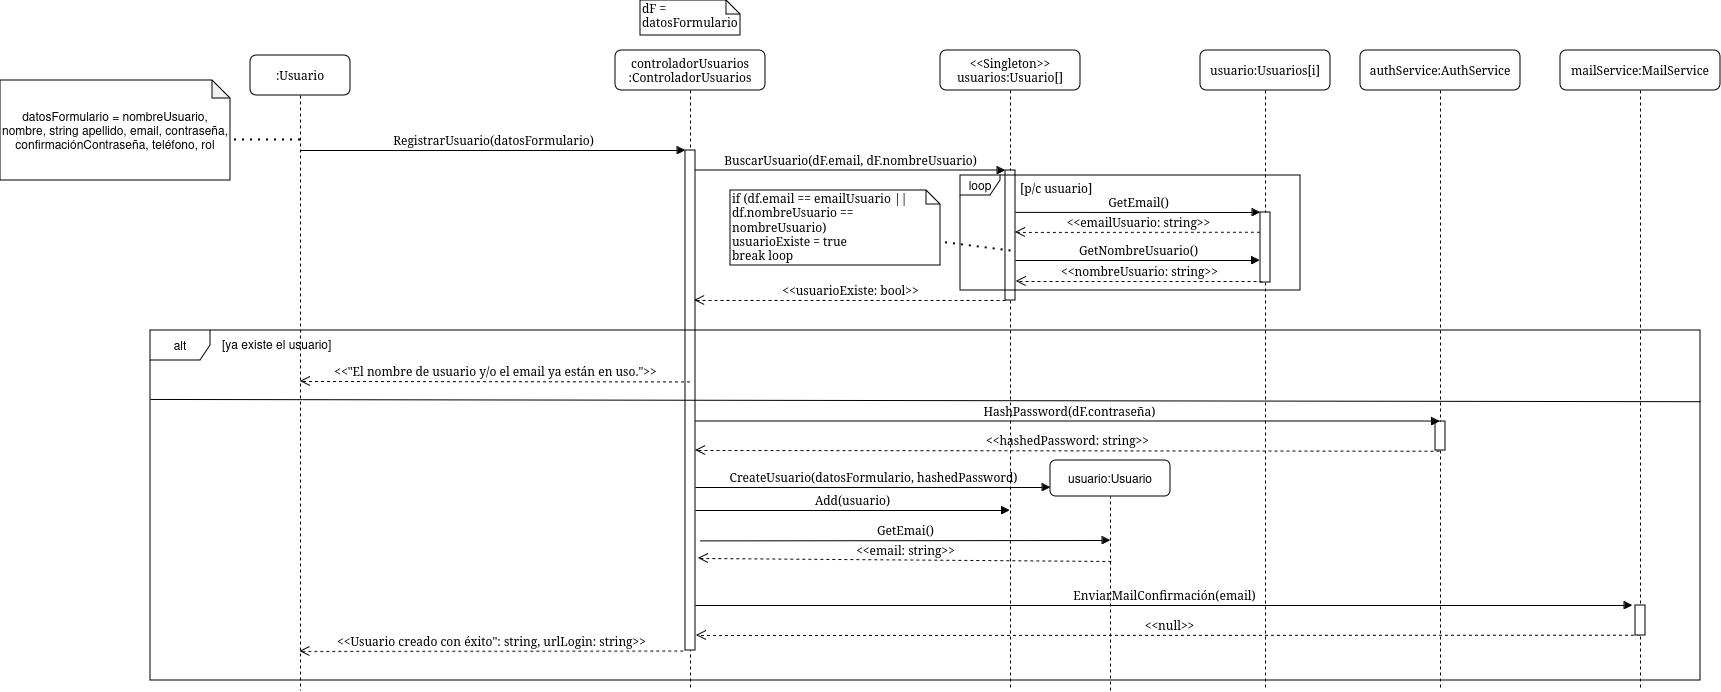

The diagram above was exported from draw.io. Its source (the exported page's mxGraphModel, read from the mxfile embedded in the PNG):
<mxGraphModel dx="2534" dy="792" grid="1" gridSize="10" guides="1" tooltips="1" connect="1" arrows="1" fold="1" page="1" pageScale="1" pageWidth="1100" pageHeight="850" background="none" math="0" shadow="0">
  <root>
    <mxCell id="0" />
    <mxCell id="1" parent="0" />
    <mxCell id="7baba1c4bc27f4b0-2" value="controladorUsuarios :ControladorUsuarios" style="shape=umlLifeline;perimeter=lifelinePerimeter;whiteSpace=wrap;html=1;container=1;collapsible=0;recursiveResize=0;outlineConnect=0;rounded=1;shadow=0;comic=0;labelBackgroundColor=none;strokeWidth=1;fontFamily=Verdana;fontSize=12;align=center;" parent="1" vertex="1">
      <mxGeometry x="215" y="80" width="150" height="640" as="geometry" />
    </mxCell>
    <mxCell id="7baba1c4bc27f4b0-10" value="" style="html=1;points=[];perimeter=orthogonalPerimeter;rounded=0;shadow=0;comic=0;labelBackgroundColor=none;strokeWidth=1;fontFamily=Verdana;fontSize=12;align=center;" parent="7baba1c4bc27f4b0-2" vertex="1">
      <mxGeometry x="70" y="100" width="10" height="500" as="geometry" />
    </mxCell>
    <mxCell id="7baba1c4bc27f4b0-3" value="&amp;lt;&amp;lt;Singleton&amp;gt;&amp;gt; usuarios:Usuario[]" style="shape=umlLifeline;perimeter=lifelinePerimeter;whiteSpace=wrap;html=1;container=1;collapsible=0;recursiveResize=0;outlineConnect=0;rounded=1;shadow=0;comic=0;labelBackgroundColor=none;strokeWidth=1;fontFamily=Verdana;fontSize=12;align=center;" parent="1" vertex="1">
      <mxGeometry x="540" y="80" width="140" height="640" as="geometry" />
    </mxCell>
    <mxCell id="7baba1c4bc27f4b0-13" value="" style="html=1;points=[];perimeter=orthogonalPerimeter;rounded=0;shadow=0;comic=0;labelBackgroundColor=none;strokeWidth=1;fontFamily=Verdana;fontSize=12;align=center;" parent="7baba1c4bc27f4b0-3" vertex="1">
      <mxGeometry x="65" y="120" width="10" height="130" as="geometry" />
    </mxCell>
    <mxCell id="7baba1c4bc27f4b0-4" value="usuario:Usuarios[i]" style="shape=umlLifeline;perimeter=lifelinePerimeter;whiteSpace=wrap;html=1;container=1;collapsible=0;recursiveResize=0;outlineConnect=0;rounded=1;shadow=0;comic=0;labelBackgroundColor=none;strokeWidth=1;fontFamily=Verdana;fontSize=12;align=center;" parent="1" vertex="1">
      <mxGeometry x="800" y="80" width="130" height="640" as="geometry" />
    </mxCell>
    <mxCell id="7baba1c4bc27f4b0-16" value="" style="html=1;points=[];perimeter=orthogonalPerimeter;rounded=0;shadow=0;comic=0;labelBackgroundColor=none;strokeWidth=1;fontFamily=Verdana;fontSize=12;align=center;" parent="7baba1c4bc27f4b0-4" vertex="1">
      <mxGeometry x="60" y="162" width="10" height="70" as="geometry" />
    </mxCell>
    <mxCell id="7baba1c4bc27f4b0-8" value=":Usuario" style="shape=umlLifeline;perimeter=lifelinePerimeter;whiteSpace=wrap;html=1;container=1;collapsible=0;recursiveResize=0;outlineConnect=0;rounded=1;shadow=0;comic=0;labelBackgroundColor=none;strokeWidth=1;fontFamily=Verdana;fontSize=12;align=center;" parent="1" vertex="1">
      <mxGeometry x="-150" y="85" width="100" height="635" as="geometry" />
    </mxCell>
    <mxCell id="EUzCXjIlP4m-9HHx8nUp-38" value="&amp;lt;&amp;lt;&quot;El nombre de usuario y/o el email ya están en uso.&quot;&amp;gt;&amp;gt;" style="html=1;verticalAlign=bottom;endArrow=open;dashed=1;endSize=8;labelBackgroundColor=none;fontFamily=Verdana;fontSize=12;edgeStyle=elbowEdgeStyle;elbow=vertical;" parent="7baba1c4bc27f4b0-8" edge="1">
      <mxGeometry x="-0.0015" relative="1" as="geometry">
        <mxPoint x="50" y="326.4" as="targetPoint" />
        <Array as="points" />
        <mxPoint x="439.5" y="326.44827586206895" as="sourcePoint" />
        <mxPoint as="offset" />
      </mxGeometry>
    </mxCell>
    <mxCell id="7baba1c4bc27f4b0-17" value="GetEmail()" style="html=1;verticalAlign=bottom;endArrow=block;labelBackgroundColor=none;fontFamily=Verdana;fontSize=12;edgeStyle=elbowEdgeStyle;elbow=vertical;exitX=1.005;exitY=0.23;exitDx=0;exitDy=0;exitPerimeter=0;entryX=0;entryY=0.01;entryDx=0;entryDy=0;entryPerimeter=0;" parent="1" target="7baba1c4bc27f4b0-16" edge="1">
      <mxGeometry relative="1" as="geometry">
        <mxPoint x="615.0500000000002" y="241.89999999999998" as="sourcePoint" />
        <Array as="points">
          <mxPoint x="620" y="242" />
        </Array>
        <mxPoint x="780" y="242" as="targetPoint" />
      </mxGeometry>
    </mxCell>
    <mxCell id="7baba1c4bc27f4b0-11" value="RegistrarUsuario(datosFormulario)" style="html=1;verticalAlign=bottom;endArrow=block;entryX=0;entryY=0;labelBackgroundColor=none;fontFamily=Verdana;fontSize=12;edgeStyle=elbowEdgeStyle;elbow=vertical;" parent="1" source="7baba1c4bc27f4b0-8" target="7baba1c4bc27f4b0-10" edge="1">
      <mxGeometry relative="1" as="geometry">
        <mxPoint x="35" y="180.17647058823536" as="sourcePoint" />
      </mxGeometry>
    </mxCell>
    <mxCell id="7baba1c4bc27f4b0-14" value="BuscarUsuario(dF.email, dF.nombreUsuario)" style="html=1;verticalAlign=bottom;endArrow=block;entryX=0;entryY=0;labelBackgroundColor=none;fontFamily=Verdana;fontSize=12;edgeStyle=elbowEdgeStyle;elbow=vertical;" parent="1" source="7baba1c4bc27f4b0-10" target="7baba1c4bc27f4b0-13" edge="1">
      <mxGeometry relative="1" as="geometry">
        <mxPoint x="370" y="200" as="sourcePoint" />
      </mxGeometry>
    </mxCell>
    <mxCell id="7baba1c4bc27f4b0-41" value="dF = datosFormulario" style="shape=note;whiteSpace=wrap;html=1;size=14;verticalAlign=top;align=left;spacingTop=-6;rounded=0;shadow=0;comic=0;labelBackgroundColor=none;strokeWidth=1;fontFamily=Verdana;fontSize=12" parent="1" vertex="1">
      <mxGeometry x="240" y="30" width="100" height="35" as="geometry" />
    </mxCell>
    <mxCell id="EUzCXjIlP4m-9HHx8nUp-1" value="datosFormulario = nombreUsuario, nombre, string apellido, email, contraseña, confirmaciónContraseña, teléfono, rol" style="shape=note;whiteSpace=wrap;html=1;backgroundOutline=1;darkOpacity=0.05;size=18;" parent="1" vertex="1">
      <mxGeometry x="-400" y="110" width="230" height="100" as="geometry" />
    </mxCell>
    <mxCell id="EUzCXjIlP4m-9HHx8nUp-2" value="" style="endArrow=none;dashed=1;html=1;dashPattern=1 3;strokeWidth=2;rounded=0;entryX=0;entryY=0;entryDx=230;entryDy=59;entryPerimeter=0;" parent="1" source="7baba1c4bc27f4b0-8" target="EUzCXjIlP4m-9HHx8nUp-1" edge="1">
      <mxGeometry width="50" height="50" relative="1" as="geometry">
        <mxPoint x="240" y="270" as="sourcePoint" />
        <mxPoint x="290" y="220" as="targetPoint" />
      </mxGeometry>
    </mxCell>
    <mxCell id="EUzCXjIlP4m-9HHx8nUp-4" value="" style="endArrow=none;dashed=1;html=1;dashPattern=1 3;strokeWidth=2;rounded=0;entryX=0;entryY=0;entryDx=100;entryDy=37;entryPerimeter=0;" parent="1" target="EUzCXjIlP4m-9HHx8nUp-5" edge="1">
      <mxGeometry width="50" height="50" relative="1" as="geometry">
        <mxPoint x="610" y="280" as="sourcePoint" />
        <mxPoint x="530" y="260" as="targetPoint" />
      </mxGeometry>
    </mxCell>
    <mxCell id="EUzCXjIlP4m-9HHx8nUp-5" value="if (df.email == emailUsuario || df.nombreUsuario == nombreUsuario)&lt;div&gt;usuarioExiste = true&lt;/div&gt;&lt;div&gt;break loop&lt;/div&gt;" style="shape=note;whiteSpace=wrap;html=1;size=14;verticalAlign=top;align=left;spacingTop=-6;rounded=0;shadow=0;comic=0;labelBackgroundColor=none;strokeWidth=1;fontFamily=Verdana;fontSize=12" parent="1" vertex="1">
      <mxGeometry x="330" y="220" width="210" height="75" as="geometry" />
    </mxCell>
    <mxCell id="EUzCXjIlP4m-9HHx8nUp-6" value="loop" style="shape=umlFrame;whiteSpace=wrap;html=1;pointerEvents=0;width=40;height=20;" parent="1" vertex="1">
      <mxGeometry x="560" y="205" width="340" height="115" as="geometry" />
    </mxCell>
    <mxCell id="EUzCXjIlP4m-9HHx8nUp-3" value="&amp;lt;&amp;lt;emailUsuario: string&amp;gt;&amp;gt;" style="html=1;verticalAlign=bottom;endArrow=open;dashed=1;endSize=8;labelBackgroundColor=none;fontFamily=Verdana;fontSize=12;edgeStyle=elbowEdgeStyle;elbow=vertical;exitX=-0.06;exitY=0.283;exitDx=0;exitDy=0;exitPerimeter=0;" parent="1" source="7baba1c4bc27f4b0-16" edge="1">
      <mxGeometry relative="1" as="geometry">
        <mxPoint x="615" y="262" as="targetPoint" />
        <Array as="points" />
        <mxPoint x="760" y="262" as="sourcePoint" />
      </mxGeometry>
    </mxCell>
    <mxCell id="EUzCXjIlP4m-9HHx8nUp-14" value="GetNombreUsuario()" style="html=1;verticalAlign=bottom;endArrow=block;labelBackgroundColor=none;fontFamily=Verdana;fontSize=12;edgeStyle=elbowEdgeStyle;elbow=vertical;exitX=1.005;exitY=0.23;exitDx=0;exitDy=0;exitPerimeter=0;entryX=-0.033;entryY=0.624;entryDx=0;entryDy=0;entryPerimeter=0;" parent="1" edge="1">
      <mxGeometry relative="1" as="geometry">
        <mxPoint x="615" y="290" as="sourcePoint" />
        <Array as="points">
          <mxPoint x="620" y="290" />
        </Array>
        <mxPoint x="859.6700000000001" y="290.68" as="targetPoint" />
      </mxGeometry>
    </mxCell>
    <mxCell id="EUzCXjIlP4m-9HHx8nUp-15" value="&amp;lt;&amp;lt;nombreUsuario: string&amp;gt;&amp;gt;" style="html=1;verticalAlign=bottom;endArrow=open;dashed=1;endSize=8;labelBackgroundColor=none;fontFamily=Verdana;fontSize=12;edgeStyle=elbowEdgeStyle;elbow=vertical;exitX=0.143;exitY=0.831;exitDx=0;exitDy=0;exitPerimeter=0;entryX=1.061;entryY=0.689;entryDx=0;entryDy=0;entryPerimeter=0;" parent="1" edge="1">
      <mxGeometry relative="1" as="geometry">
        <mxPoint x="615.6099999999997" y="310.57" as="targetPoint" />
        <Array as="points" />
        <mxPoint x="861.4299999999998" y="312.16999999999996" as="sourcePoint" />
      </mxGeometry>
    </mxCell>
    <mxCell id="EUzCXjIlP4m-9HHx8nUp-16" value="" style="endArrow=none;html=1;rounded=0;exitX=0;exitY=0.197;exitDx=0;exitDy=0;exitPerimeter=0;entryX=1;entryY=0.252;entryDx=0;entryDy=0;entryPerimeter=0;" parent="1" source="EUzCXjIlP4m-9HHx8nUp-43" edge="1">
      <mxGeometry width="50" height="50" relative="1" as="geometry">
        <mxPoint x="-226.94000000000005" y="429.45000000000005" as="sourcePoint" />
        <mxPoint x="1300" y="431.1999999999998" as="targetPoint" />
      </mxGeometry>
    </mxCell>
    <mxCell id="EUzCXjIlP4m-9HHx8nUp-37" value="&amp;lt;&amp;lt;Usuario creado con éxito&quot;: string, urlLogin: string&amp;gt;&amp;gt;" style="html=1;verticalAlign=bottom;endArrow=open;dashed=1;endSize=8;labelBackgroundColor=none;fontFamily=Verdana;fontSize=12;edgeStyle=elbowEdgeStyle;elbow=vertical;exitX=0.143;exitY=0.831;exitDx=0;exitDy=0;exitPerimeter=0;" parent="1" edge="1">
      <mxGeometry x="-0.0015" relative="1" as="geometry">
        <mxPoint x="-100.67647058823468" y="680.7058823529412" as="targetPoint" />
        <Array as="points" />
        <mxPoint x="282.8199999999998" y="680.5999999999999" as="sourcePoint" />
        <mxPoint as="offset" />
      </mxGeometry>
    </mxCell>
    <mxCell id="EUzCXjIlP4m-9HHx8nUp-17" value="CreateUsuario(datosFormulario, hashedPassword)" style="html=1;verticalAlign=bottom;endArrow=block;labelBackgroundColor=none;fontFamily=Verdana;fontSize=12;entryX=0;entryY=0.75;entryDx=0;entryDy=0;" parent="1" target="EUzCXjIlP4m-9HHx8nUp-41" edge="1">
      <mxGeometry x="0.0037" relative="1" as="geometry">
        <mxPoint x="295" y="517" as="sourcePoint" />
        <mxPoint x="640" y="516" as="targetPoint" />
        <mxPoint as="offset" />
      </mxGeometry>
    </mxCell>
    <mxCell id="EUzCXjIlP4m-9HHx8nUp-41" value="usuario:Usuario" style="rounded=1;whiteSpace=wrap;html=1;" parent="1" vertex="1">
      <mxGeometry x="650" y="490" width="120" height="36" as="geometry" />
    </mxCell>
    <mxCell id="EUzCXjIlP4m-9HHx8nUp-43" value="alt" style="shape=umlFrame;whiteSpace=wrap;html=1;pointerEvents=0;width=60;height=30;" parent="1" vertex="1">
      <mxGeometry x="-250" y="360" width="1550" height="350" as="geometry" />
    </mxCell>
    <mxCell id="EUzCXjIlP4m-9HHx8nUp-45" value="authService:AuthService" style="shape=umlLifeline;perimeter=lifelinePerimeter;whiteSpace=wrap;html=1;container=1;collapsible=0;recursiveResize=0;outlineConnect=0;rounded=1;shadow=0;comic=0;labelBackgroundColor=none;strokeWidth=1;fontFamily=Verdana;fontSize=12;align=center;" parent="1" vertex="1">
      <mxGeometry x="960" y="80" width="160" height="640" as="geometry" />
    </mxCell>
    <mxCell id="3W_TCKLSCa5zLct4TSHN-6" value="" style="html=1;points=[];perimeter=orthogonalPerimeter;rounded=0;shadow=0;comic=0;labelBackgroundColor=none;strokeWidth=1;fontFamily=Verdana;fontSize=12;align=center;" parent="EUzCXjIlP4m-9HHx8nUp-45" vertex="1">
      <mxGeometry x="75" y="371" width="10" height="29" as="geometry" />
    </mxCell>
    <mxCell id="EUzCXjIlP4m-9HHx8nUp-47" value="EnviarMailConfirmación(email)" style="html=1;verticalAlign=bottom;endArrow=block;labelBackgroundColor=none;fontFamily=Verdana;fontSize=12;edgeStyle=elbowEdgeStyle;elbow=vertical;entryX=-0.3;entryY=0.02;entryDx=0;entryDy=0;entryPerimeter=0;" parent="1" target="EUzCXjIlP4m-9HHx8nUp-46" edge="1">
      <mxGeometry relative="1" as="geometry">
        <mxPoint x="295" y="635" as="sourcePoint" />
        <mxPoint x="1230" y="636" as="targetPoint" />
        <Array as="points" />
      </mxGeometry>
    </mxCell>
    <mxCell id="3W_TCKLSCa5zLct4TSHN-1" value="&amp;lt;&amp;lt;usuarioExiste: bool&amp;gt;&amp;gt;" style="html=1;verticalAlign=bottom;endArrow=open;dashed=1;endSize=8;labelBackgroundColor=none;fontFamily=Verdana;fontSize=12;edgeStyle=elbowEdgeStyle;elbow=vertical;entryX=1.061;entryY=0.689;entryDx=0;entryDy=0;entryPerimeter=0;" parent="1" source="7baba1c4bc27f4b0-13" edge="1">
      <mxGeometry relative="1" as="geometry">
        <mxPoint x="294.17999999999967" y="330" as="targetPoint" />
        <Array as="points" />
        <mxPoint x="539.9999999999998" y="331.59999999999997" as="sourcePoint" />
      </mxGeometry>
    </mxCell>
    <mxCell id="3W_TCKLSCa5zLct4TSHN-3" value="Add(usuario)" style="html=1;verticalAlign=bottom;endArrow=block;labelBackgroundColor=none;fontFamily=Verdana;fontSize=12;edgeStyle=elbowEdgeStyle;elbow=vertical;" parent="1" edge="1">
      <mxGeometry relative="1" as="geometry">
        <mxPoint x="295" y="540" as="sourcePoint" />
        <mxPoint x="609.5" y="539.608695652174" as="targetPoint" />
        <Array as="points" />
      </mxGeometry>
    </mxCell>
    <mxCell id="3W_TCKLSCa5zLct4TSHN-4" value="&amp;lt;&amp;lt;null&amp;gt;&amp;gt;" style="html=1;verticalAlign=bottom;endArrow=open;dashed=1;endSize=8;labelBackgroundColor=none;fontFamily=Verdana;fontSize=12;edgeStyle=elbowEdgeStyle;elbow=vertical;" parent="1" edge="1">
      <mxGeometry x="-0.0015" relative="1" as="geometry">
        <mxPoint x="296" y="665" as="targetPoint" />
        <Array as="points" />
        <mxPoint x="1239.5" y="664.7058823529412" as="sourcePoint" />
        <mxPoint as="offset" />
      </mxGeometry>
    </mxCell>
    <mxCell id="3W_TCKLSCa5zLct4TSHN-5" value="mailService:MailService" style="shape=umlLifeline;perimeter=lifelinePerimeter;whiteSpace=wrap;html=1;container=1;collapsible=0;recursiveResize=0;outlineConnect=0;rounded=1;shadow=0;comic=0;labelBackgroundColor=none;strokeWidth=1;fontFamily=Verdana;fontSize=12;align=center;" parent="1" vertex="1">
      <mxGeometry x="1160" y="80" width="160" height="640" as="geometry" />
    </mxCell>
    <mxCell id="EUzCXjIlP4m-9HHx8nUp-46" value="" style="html=1;points=[];perimeter=orthogonalPerimeter;rounded=0;shadow=0;comic=0;labelBackgroundColor=none;strokeWidth=1;fontFamily=Verdana;fontSize=12;align=center;" parent="3W_TCKLSCa5zLct4TSHN-5" vertex="1">
      <mxGeometry x="75" y="555" width="10" height="30" as="geometry" />
    </mxCell>
    <mxCell id="3W_TCKLSCa5zLct4TSHN-7" value="HashPassword(dF.contraseña)" style="html=1;verticalAlign=bottom;endArrow=block;labelBackgroundColor=none;fontFamily=Verdana;fontSize=12;edgeStyle=elbowEdgeStyle;elbow=vertical;" parent="1" target="EUzCXjIlP4m-9HHx8nUp-45" edge="1">
      <mxGeometry x="0.0037" relative="1" as="geometry">
        <mxPoint x="295" y="451" as="sourcePoint" />
        <mxPoint x="1235" y="451" as="targetPoint" />
        <mxPoint as="offset" />
      </mxGeometry>
    </mxCell>
    <mxCell id="_YwWygJFzXMg244kM5Nu-1" value="&lt;font face=&quot;Verdana&quot;&gt;[p/c usuario]&lt;/font&gt;" style="text;whiteSpace=wrap;html=1;" parent="1" vertex="1">
      <mxGeometry x="618" y="204" width="90" height="30" as="geometry" />
    </mxCell>
    <mxCell id="_YwWygJFzXMg244kM5Nu-2" value="[ya existe el usuario&lt;span style=&quot;color: rgb(0, 0, 0); font-family: Helvetica; font-size: 12px; font-style: normal; font-variant-ligatures: normal; font-variant-caps: normal; font-weight: 400; letter-spacing: normal; orphans: 2; text-align: center; text-indent: 0px; text-transform: none; widows: 2; word-spacing: 0px; -webkit-text-stroke-width: 0px; white-space: normal; background-color: rgb(251, 251, 251); text-decoration-thickness: initial; text-decoration-style: initial; text-decoration-color: initial; display: inline !important; float: none;&quot;&gt;]&lt;/span&gt;" style="text;whiteSpace=wrap;html=1;" parent="1" vertex="1">
      <mxGeometry x="-180" y="360" width="140" height="40" as="geometry" />
    </mxCell>
    <mxCell id="elxIzuQ7qaAj5_AZxwxb-1" value="" style="endArrow=none;dashed=1;html=1;rounded=0;entryX=0.5;entryY=1;entryDx=0;entryDy=0;" parent="1" target="EUzCXjIlP4m-9HHx8nUp-41" edge="1">
      <mxGeometry width="50" height="50" relative="1" as="geometry">
        <mxPoint x="710" y="720" as="sourcePoint" />
        <mxPoint x="560" y="520" as="targetPoint" />
      </mxGeometry>
    </mxCell>
    <mxCell id="3W_TCKLSCa5zLct4TSHN-8" value="&amp;lt;&amp;lt;hashedPassword: string&amp;gt;&amp;gt;" style="html=1;verticalAlign=bottom;endArrow=open;dashed=1;endSize=8;labelBackgroundColor=none;fontFamily=Verdana;fontSize=12;entryX=1.011;entryY=0.6;entryDx=0;entryDy=0;entryPerimeter=0;exitX=0.4;exitY=1.025;exitDx=0;exitDy=0;exitPerimeter=0;" parent="1" source="3W_TCKLSCa5zLct4TSHN-6" target="7baba1c4bc27f4b0-10" edge="1">
      <mxGeometry relative="1" as="geometry">
        <mxPoint x="321" y="472" as="targetPoint" />
        <Array as="points" />
        <mxPoint x="1040" y="477" as="sourcePoint" />
      </mxGeometry>
    </mxCell>
    <mxCell id="RjM87ORGV0FBC2v_umG1-1" value="GetEmai()" style="html=1;verticalAlign=bottom;endArrow=block;labelBackgroundColor=none;fontFamily=Verdana;fontSize=12;edgeStyle=elbowEdgeStyle;elbow=vertical;" parent="1" edge="1">
      <mxGeometry relative="1" as="geometry">
        <mxPoint x="300" y="570.39" as="sourcePoint" />
        <mxPoint x="710" y="570" as="targetPoint" />
        <Array as="points" />
      </mxGeometry>
    </mxCell>
    <mxCell id="RjM87ORGV0FBC2v_umG1-2" value="&amp;lt;&amp;lt;email: string&amp;gt;&amp;gt;" style="html=1;verticalAlign=bottom;endArrow=open;dashed=1;endSize=8;labelBackgroundColor=none;fontFamily=Verdana;fontSize=12;entryX=1.3;entryY=0.814;entryDx=0;entryDy=0;entryPerimeter=0;" parent="1" edge="1">
      <mxGeometry relative="1" as="geometry">
        <mxPoint x="298" y="588" as="targetPoint" />
        <Array as="points" />
        <mxPoint x="710.8199999999999" y="591" as="sourcePoint" />
      </mxGeometry>
    </mxCell>
  </root>
</mxGraphModel>